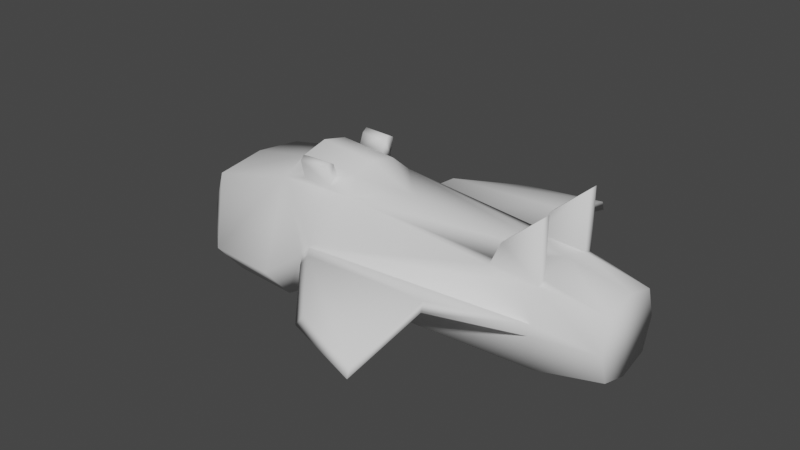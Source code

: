 # Source: omega.blend  (saved by Blender 3.5.10; exported with 4.5.12 LTS)
import bpy
from mathutils import Matrix  # noqa: F401  (used for matrix-valued properties, if any)

bpy.ops.wm.read_factory_settings(use_empty=True)
scene = bpy.context.scene
scene.name = 'Scene'

# ---- collections
col_collection = bpy.data.collections.new('Collection'); scene.collection.children.link(col_collection)

# ---- world
world_world = bpy.data.worlds.new('World'); scene.world = world_world
world_world.use_nodes = True; world_world.node_tree.nodes.clear()
_N = world_world.node_tree.nodes; _L = world_world.node_tree.links
n0 = _N.new('ShaderNodeOutputWorld'); n0.name = 'World Output'; n0.location = (300, 300)
n1 = _N.new('ShaderNodeBackground'); n1.name = 'Background'; n1.location = (10, 300)
n1.inputs[0].default_value = (0.05088, 0.05088, 0.05088, 1.0)
_L.new(n1.outputs[0], n0.inputs[0])
n0.is_active_output = True
world_world.color = (0.05088, 0.05088, 0.05088)
world_world.use_sun_shadow = False
world_world.sun_shadow_jitter_overblur = 0.0

# ---- meshes
me_omega = bpy.data.meshes.new('Omega')
me_omega.from_pydata([(-0.4038, 1.514, -1.423), (-0.7228, 1.147, 1.46), (6.282, 1.0, -1.0), (6.282, 1.0, 1.0), (7.841, 0.7682, 0.7682), (7.841, 0.7682, -0.7682), (-2.198, 1.376, -1.438), (-2.799, 1.299, 1.0), (1.23, 1.029, 1.46), (2.215, -0.0001518, 1.446), (0.341, 1.755, -0.02378), (0.924, 0.0, -1.19), (-0.4646, 2.212, -0.576), (6.282, 1.321, 0.0), (7.841, 1.015, 0.0), (-2.259, 2.075, -0.5912), (-3.602, 0.8643, -0.2709), (0.3439, 1.337, -1.024), (-0.2916, 0.926, -1.309), (-1.246, 0.0003684, 1.467), (6.282, 0.0, -1.293), (6.282, 0.0, 1.293), (7.841, 0.0, -0.9936), (7.841, 0.0, 0.9936), (-2.091, 0.926, -1.309), (-2.799, 0.0, 1.169), (-4.209, -0.005226, -0.2709), (-0.5174, -0.001673, 2.084), (-0.5166, 0.7045, 1.911), (0.9936, -0.001673, 1.951), (1.049, 0.662, 1.827), (-0.1154, 1.105, 1.575), (0.6205, 1.06, 1.575), (-0.1336, 0.8181, 1.772), (0.604, 0.7881, 1.735), (-0.1105, 1.227, 2.07), (0.6216, 1.181, 2.071), (-0.1328, 0.9358, 2.07), (0.6062, 0.9034, 2.071), (-0.1489, 1.084, 2.147), (0.5867, 1.045, 2.147), (6.282, 1.242, 0.2454), (0.4685, 1.65, 0.1892), (4.468, 4.692, 0.2306), (4.468, 4.77, -0.01474), (2.509, 4.179, 0.1341), (2.637, 4.075, 0.3471), (4.634, 2.649, 0.8216), (4.634, 2.728, 0.5763), (1.37, 2.616, 0.6929), (1.26, 2.74, 0.4812), (5.06, 1.007, 1.111), (6.282, 0.7806, 1.064), (5.064, 0.7829, 1.127), (5.337, 1.012, 1.714), (6.282, 1.0, 2.551), (6.282, 0.7806, 2.554), (5.341, 0.7881, 1.715)], [], [(19, 1, 7, 25), (12, 1, 8, 42, 10), (20, 2, 5, 22), (13, 41, 3, 4, 14), (12, 0, 6, 15), (1, 12, 15, 7), (2, 13, 14, 5), (0, 12, 10, 17), (15, 16, 7), (11, 17, 2, 20), (6, 16, 15), (10, 42, 49, 50), (26, 16, 6, 24), (1, 19, 27, 28), (7, 16, 26, 25), (0, 18, 24, 6), (3, 52, 21, 23, 4), (17, 10, 13, 2), (5, 14, 4, 23, 22), (51, 53, 57, 54), (0, 17, 18), (29, 30, 28, 27), (19, 9, 29, 27), (9, 8, 30, 29), (28, 30, 34, 33), (24, 18, 11, 26), (34, 32, 36, 40, 38), (30, 8, 32, 34), (8, 1, 31, 32), (1, 28, 33, 31), (40, 39, 37, 38), (33, 34, 38, 37), (31, 33, 37, 39, 35), (32, 31, 35, 36), (36, 35, 39, 40), (45, 46, 43, 44), (41, 42, 8, 51, 3), (42, 41, 47, 49), (47, 48, 44, 43), (13, 10, 50, 48), (41, 13, 48, 47), (49, 47, 43, 46), (50, 49, 46, 45), (48, 50, 45, 44), (52, 53, 51, 8, 9, 21), (55, 54, 57, 56), (52, 3, 55, 56), (3, 51, 54, 55), (53, 52, 56, 57), (18, 17, 11)])
me_omega.polygons.foreach_set('use_smooth', [True] * 50)
_uv = me_omega.uv_layers.new(name='UVКарта')
_uv.uv.foreach_set('vector', [0.875, 0.625, 0.875, 0.5, 0.875, 0.5, 0.875, 0.625, 0.5, 0.25, 0.625, 0.25, 0.625, 0.3486, 0.5179, 0.3264, 0.5, 0.3226, 0.375, 0.625, 0.375, 0.5, 0.375, 0.5, 0.375, 0.625, 0.5, 0.5, 0.5307, 0.5, 0.625, 0.5, 0.625, 0.5, 0.5, 0.5, 0.5, 0.25, 0.375, 0.25, 0.375, 0.25, 0.5, 0.25, 0.625, 0.25, 0.5, 0.25, 0.5, 0.25, 0.625, 0.25, 0.375, 0.5, 0.5, 0.5, 0.5, 0.5, 0.375, 0.5, 0.375, 0.25, 0.5, 0.25, 0.5, 0.3226, 0.375, 0.3228, 0.5, 0.25, 0.5, 0.1825, 0.625, 0.25, 0.1992, 0.625, 0.1978, 0.5, 0.375, 0.5, 0.375, 0.625, 0.375, 0.25, 0.5, 0.1825, 0.5, 0.25, 0.5, 0.3226, 0.5179, 0.3264, 0.5179, 0.3264, 0.5, 0.3226, 0.5, 0.1204, 0.5, 0.1825, 0.375, 0.25, 0.375, 0.125, 0.875, 0.5, 0.875, 0.625, 0.875, 0.625, 0.875, 0.5, 0.625, 0.25, 0.5, 0.1825, 0.5, 0.1204, 0.625, 0.125, 0.125, 0.5, 0.125, 0.625, 0.125, 0.625, 0.125, 0.5, 0.625, 0.5, 0.625, 0.5274, 0.625, 0.625, 0.625, 0.625, 0.625, 0.5, 0.375, 0.3228, 0.5, 0.3226, 0.5, 0.5, 0.375, 0.5, 0.375, 0.5, 0.5, 0.5, 0.625, 0.5, 0.625, 0.625, 0.375, 0.625, 0.6616, 0.5, 0.6635, 0.5271, 0.6635, 0.5271, 0.6616, 0.5, 0.125, 0.5, 0.1978, 0.5, 0.125, 0.625, 0.7781, 0.625, 0.7764, 0.5, 0.875, 0.5, 0.875, 0.625, 0.0, 0.0, 0.0, 0.0, 0.0, 0.0, 0.0, 0.0, 0.7781, 0.625, 0.7764, 0.5, 0.7764, 0.5, 0.7781, 0.625, 0.875, 0.5, 0.7764, 0.5, 0.7764, 0.5, 0.875, 0.5, 0.125, 0.625, 0.125, 0.625, 0.1992, 0.625, 0.5, 0.1204, 0.7764, 0.5, 0.7764, 0.5, 0.7764, 0.5, 0.7764, 0.5, 0.7764, 0.5, 0.7764, 0.5, 0.7764, 0.5, 0.7764, 0.5, 0.7764, 0.5, 0.625, 0.3486, 0.625, 0.25, 0.625, 0.25, 0.625, 0.3486, 0.875, 0.5, 0.875, 0.5, 0.875, 0.5, 0.875, 0.5, 0.625, 0.3486, 0.625, 0.25, 0.625, 0.25, 0.625, 0.3486, 0.875, 0.5, 0.7764, 0.5, 0.7764, 0.5, 0.875, 0.5, 0.875, 0.5, 0.875, 0.5, 0.875, 0.5, 0.875, 0.5, 0.875, 0.5, 0.625, 0.3486, 0.625, 0.25, 0.625, 0.25, 0.625, 0.3486, 0.625, 0.3486, 0.625, 0.25, 0.625, 0.25, 0.625, 0.3486, 0.5, 0.3226, 0.5179, 0.3264, 0.5307, 0.5, 0.5, 0.5, 0.5307, 0.5, 0.5179, 0.3264, 0.625, 0.3486, 0.625, 0.4634, 0.625, 0.5, 0.5179, 0.3264, 0.5307, 0.5, 0.5307, 0.5, 0.5179, 0.3264, 0.5307, 0.5, 0.5, 0.5, 0.5, 0.5, 0.5307, 0.5, 0.5, 0.5, 0.5, 0.3226, 0.5, 0.3226, 0.5, 0.5, 0.5307, 0.5, 0.5, 0.5, 0.5, 0.5, 0.5307, 0.5, 0.5179, 0.3264, 0.5307, 0.5, 0.5307, 0.5, 0.5179, 0.3264, 0.5, 0.3226, 0.5179, 0.3264, 0.5179, 0.3264, 0.5, 0.3226, 0.5, 0.5, 0.5, 0.3226, 0.5, 0.3226, 0.5, 0.5, 0.625, 0.5274, 0.6635, 0.5271, 0.6616, 0.5, 0.7764, 0.5, 0.7781, 0.625, 0.625, 0.625, 0.625, 0.5, 0.6616, 0.5, 0.6635, 0.5271, 0.625, 0.5274, 0.625, 0.5274, 0.625, 0.5, 0.625, 0.5, 0.625, 0.5274, 0.625, 0.5, 0.625, 0.4634, 0.625, 0.4634, 0.625, 0.5, 0.6635, 0.5271, 0.625, 0.5274, 0.625, 0.5274, 0.6635, 0.5271, 0.125, 0.625, 0.1978, 0.5, 0.1992, 0.625])
me_omega.update()

# ---- objects
ob_omega = bpy.data.objects.new('Omega', me_omega)

# ---- transforms, parenting, visibility, modifiers, constraints
ob_omega.location = (0.0, 0.0, 0.0)
_m = ob_omega.modifiers.new('Симметрия', 'MIRROR')
_m.use_axis = (False, True, False)
_m.merge_threshold = 0.02

# ---- collection membership
col_collection.objects.link(ob_omega)

# ---- scene / render settings (as saved in the file)
scene.frame_start = 1; scene.frame_end = 250; scene.frame_set(1)
scene.render.engine = 'BLENDER_EEVEE_NEXT'
scene.cycles.sampling_pattern = 'TABULATED_SOBOL'
scene.view_settings.view_transform = 'Filmic'
bpy.context.view_layer.update()

# ---- added for rendering (the .blend has no active camera and no usable light): camera, sun
cam_auto = bpy.data.cameras.new('AutoCamera')
cam_auto.lens = 50.0
cam_auto.sensor_width = 36.0
cam_auto.clip_end = 1000.0
ob_auto_camera = bpy.data.objects.new('AutoCamera', cam_auto)
scene.collection.objects.link(ob_auto_camera)
ob_auto_camera.location = (16.508, -17.6307, 12.3116)
ob_auto_camera.rotation_euler = (1.09748, -7.21219e-08, 0.694738)
scene.camera = ob_auto_camera
light_auto_sun = bpy.data.lights.new('AutoSun', 'SUN')
light_auto_sun.energy = 3.0
light_auto_sun.angle = 0.0523599
ob_auto_sun = bpy.data.objects.new('AutoSun', light_auto_sun)
scene.collection.objects.link(ob_auto_sun)
ob_auto_sun.rotation_euler = (0.872665, 0.174533, 0.523599)
bpy.context.view_layer.update()
